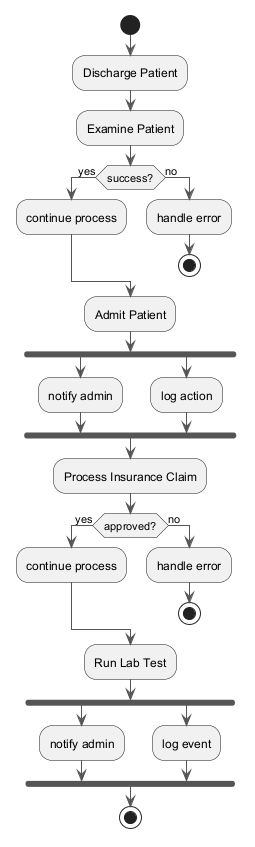

The diagram above was rendered by PlantUML. Its source (embedded in the PNG):
@startuml
skinparam backgroundColor #FFFFFF
skinparam classBackgroundColor #F1F8E9
skinparam classBorderColor #33691E
skinparam ArrowColor #555555
start
:Discharge Patient;
:Examine Patient;
if (success?) then (yes)
:continue process;
else (no)
:handle error;
stop
endif
:Admit Patient;
fork
:notify admin;
fork again
:log action;
end fork
:Process Insurance Claim;
if (approved?) then (yes)
:continue process;
else (no)
:handle error;
stop
endif
:Run Lab Test;
fork
:notify admin;
fork again
:log event;
end fork
stop
@enduml